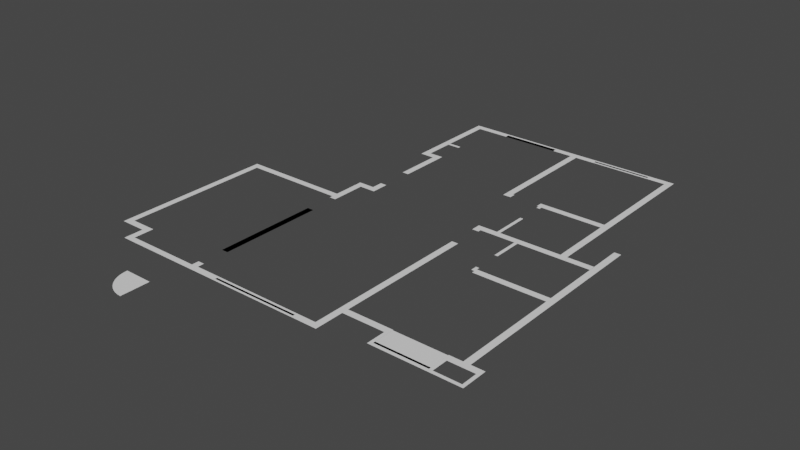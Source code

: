 # Source: learn.blend  (saved by Blender 3.6.11; exported with 4.5.12 LTS)
import bpy
from mathutils import Matrix  # noqa: F401  (used for matrix-valued properties, if any)

bpy.ops.wm.read_factory_settings(use_empty=True)
scene = bpy.context.scene
scene.name = 'Scene'

# ---- collections
col_x = bpy.data.collections.new('扩展'); scene.collection.children.link(col_x)
col_x_1 = bpy.data.collections.new('门'); scene.collection.children.link(col_x_1)
col_back = bpy.data.collections.new('墙_back'); scene.collection.children.link(col_back)

# ---- node groups
ng_auto_smooth = bpy.data.node_groups.new('Auto Smooth', 'GeometryNodeTree')
_s = ng_auto_smooth.interface.new_socket(name='Geometry', in_out='OUTPUT', socket_type='NodeSocketGeometry')
_s = ng_auto_smooth.interface.new_socket(name='Geometry', in_out='INPUT', socket_type='NodeSocketGeometry')
_s = ng_auto_smooth.interface.new_socket(name='Angle', in_out='INPUT', socket_type='NodeSocketFloat')
_s.subtype = 'ANGLE'
_s.min_value = 0.0
_s.max_value = 3.142
ng_auto_smooth.is_modifier = True
_N = ng_auto_smooth.nodes; _L = ng_auto_smooth.links
n0 = _N.new('NodeGroupOutput'); n0.name = 'Group Output'; n0.location = (480, -100)
n1 = _N.new('NodeGroupInput'); n1.name = 'Group Input'; n1.location = (-420, -300)
n2 = _N.new('NodeGroupInput'); n2.name = 'Group Input.001'; n2.location = (-60, -100)
n3 = _N.new('GeometryNodeSetShadeSmooth'); n3.name = 'Set Shade Smooth'; n3.location = (120, -100)
n3.domain = 'EDGE'
n4 = _N.new('GeometryNodeSetShadeSmooth'); n4.name = 'Set Shade Smooth.001'; n4.location = (300, -100)
n5 = _N.new('GeometryNodeInputMeshEdgeAngle'); n5.name = 'Edge Angle'; n5.location = (-420, -220)
n6 = _N.new('GeometryNodeInputEdgeSmooth'); n6.name = 'Is Edge Smooth'; n6.location = (-60, -160)
n7 = _N.new('GeometryNodeInputShadeSmooth'); n7.name = 'Is Face Smooth'; n7.location = (-240, -340)
n8 = _N.new('FunctionNodeBooleanMath'); n8.name = 'Boolean Math'; n8.location = (-60, -220)
n9 = _N.new('FunctionNodeCompare'); n9.name = 'Compare'; n9.location = (-240, -180)
n9.operation = 'LESS_EQUAL'
_L.new(n5.outputs[0], n9.inputs[0])
_L.new(n4.outputs[0], n0.inputs[0])
_L.new(n1.outputs[1], n9.inputs[1])
_L.new(n9.outputs[0], n8.inputs[0])
_L.new(n7.outputs[0], n8.inputs[1])
_L.new(n2.outputs[0], n3.inputs[0])
_L.new(n6.outputs[0], n3.inputs[1])
_L.new(n3.outputs[0], n4.inputs[0])
_L.new(n8.outputs[0], n3.inputs[2])
n0.is_active_output = True

# ---- world
world_world = bpy.data.worlds.new('World'); scene.world = world_world
world_world.use_nodes = True; world_world.node_tree.nodes.clear()
_N = world_world.node_tree.nodes; _L = world_world.node_tree.links
n0 = _N.new('ShaderNodeOutputWorld'); n0.name = 'World Output'; n0.location = (300, 300)
n1 = _N.new('ShaderNodeBackground'); n1.name = 'Background'; n1.location = (10, 300)
n1.inputs[0].default_value = (0.05088, 0.05088, 0.05088, 1.0)
_L.new(n1.outputs[0], n0.inputs[0])
n0.is_active_output = True
world_world.color = (0.05088, 0.05088, 0.05088)
world_world.use_sun_shadow = False
world_world.sun_shadow_jitter_overblur = 0.0

# ---- meshes
me_mesh_035 = bpy.data.meshes.new('Mesh.035')
me_mesh_035.from_pydata([(0.005991, 0.01327, 0.0), (0.003451, 0.01327, 0.0), (0.003451, -0.01088, 0.0), (0.005991, -0.01088, 0.0), (-0.005411, 0.01327, 0.0), (-0.002871, 0.01327, 0.0), (-0.002871, -0.01088, 0.0), (-0.005411, -0.01088, 0.0), (0.000276, -0.01583, 0.0), (0.0002732, 0.01713, 0.0), (-0.002871, -0.01088, 0.0)], [(0, 1), (1, 2), (2, 3), (4, 5), (5, 6), (6, 7), (8, 9), (9, 8), (6, 10), (2, 10), (1, 5)], [])
me_mesh_035.update()
me_mesh_038 = bpy.data.meshes.new('Mesh.038')
me_mesh_038.from_pydata([(0.005991, 0.01327, 0.0), (0.003451, 0.01327, 0.0), (0.003451, -0.01088, 0.0), (0.005991, -0.01088, 0.0), (-0.005411, 0.01327, 0.0), (-0.002871, 0.01327, 0.0), (-0.002871, -0.01088, 0.0), (-0.005411, -0.01088, 0.0), (0.000276, -0.01583, 0.0), (0.0002732, 0.01713, 0.0), (-0.002871, -0.01088, 0.0)], [(0, 1), (1, 2), (2, 3), (4, 5), (5, 6), (6, 7), (8, 9), (9, 8), (6, 10), (2, 10), (1, 5)], [])
me_mesh_038.update()
me_mesh_031 = bpy.data.meshes.new('Mesh.031')
me_mesh_031.from_pydata([(0.005991, 0.01327, 0.0), (0.003451, 0.01327, 0.0), (0.003451, -0.01088, 0.0), (0.005991, -0.01088, 0.0), (-0.005411, 0.01327, 0.0), (-0.002871, 0.01327, 0.0), (-0.002871, -0.01088, 0.0), (-0.005411, -0.01088, 0.0), (0.000276, -0.01583, 0.0), (0.0002732, 0.01713, 0.0), (-0.002871, -0.01088, 0.0)], [(0, 1), (1, 2), (2, 3), (4, 5), (5, 6), (6, 7), (8, 9), (9, 8), (6, 10), (2, 10), (1, 5)], [])
me_mesh_031.update()
me_mesh_037 = bpy.data.meshes.new('Mesh.037')
me_mesh_037.from_pydata([(0.005991, 0.01327, 0.0), (0.003451, 0.01327, 0.0), (0.003451, -0.01088, 0.0), (0.005991, -0.01088, 0.0), (-0.005411, 0.01327, 0.0), (-0.002871, 0.01327, 0.0), (-0.002871, -0.01088, 0.0), (-0.005411, -0.01088, 0.0), (0.000276, -0.01583, 0.0), (0.0002732, 0.01713, 0.0), (-0.002871, -0.01088, 0.0)], [(0, 1), (1, 2), (2, 3), (4, 5), (5, 6), (6, 7), (8, 9), (9, 8), (6, 10), (2, 10), (1, 5)], [])
me_mesh_037.update()
me_curve_321 = bpy.data.meshes.new('Curve.321')
me_curve_321.from_pydata([(-0.03037, 0.03442, 0.0), (-0.02952, 0.02508, 0.0), (-0.02748, 0.01614, 0.0), (-0.02435, 0.007679, 0.0), (-0.02021, -0.0002243, 0.0), (-0.01513, -0.007492, 0.0), (-0.009196, -0.01405, 0.0), (-0.002491, -0.01981, 0.0), (0.004906, -0.0247, 0.0), (0.01292, -0.02864, 0.0), (0.02145, -0.03155, 0.0), (0.03044, -0.03335, 0.0), (0.0398, -0.03397, 0.0), (-0.03041, 0.03801, 0.0), (0.03981, 0.03801, 0.0), (0.03981, 0.03443, 0.0)], [(15, 14), (0, 15)], [(15, 14, 13, 0, 1, 2, 3, 4, 5, 6, 7, 8, 9, 10, 11, 12)])
_uv = me_curve_321.uv_layers.new(name='UVMap')
_uv.uv.foreach_set('vector', [0.0, 0.0, 0.0, 0.0, 0.0, 0.0, 0.0, 0.0, 0.0, 0.0, 0.0, 0.0, 0.0, 0.0, 0.0, 0.0, 0.0, 0.0, 0.0, 0.0, 0.0, 0.0, 0.0, 0.0, 0.0, 0.0, 0.0, 0.0, 0.0, 0.0, 0.0, 0.0])
me_curve_321.materials.append(None)
me_curve_321.auto_texspace = False
me_curve_321.update()
me_mesh_042 = bpy.data.meshes.new('Mesh.042')
me_mesh_042.from_pydata([(0.0576, 0.04615, 0.0), (-0.07039, -0.008248, 0.0), (0.0576, -0.008248, 0.0), (-0.07039, 0.04615, 0.0), (-0.07039, -0.008248, 0.0), (-0.07039, -0.0002342, 0.0), (0.0576, -0.0002342, 0.0), (-0.07039, -0.002905, 0.0), (0.0576, -0.005577, 0.0), (-0.07039, -0.005577, 0.0), (-0.07039, -0.01623, 0.0), (0.0576, -0.002905, 0.0), (0.0576, -0.008248, 0.0), (0.0576, -0.01623, 0.0), (0.0576, -0.005577, 0.0), (-0.07039, -0.002905, 0.0), (0.0576, -0.0002342, 0.0), (0.0576, -0.0002342, 0.0), (0.0576, -0.0002342, 0.0), (-0.07039, -0.0002342, 0.0)], [(4, 2), (1, 4), (8, 9), (7, 11), (12, 1), (15, 7), (17, 18), (18, 19)], [(10, 1, 2, 13), (3, 0, 6, 5), (15, 4, 9, 5), (16, 12, 14, 11), (12, 14, 9, 4), (4, 12, 16, 11, 15), (15, 11, 14, 9, 5), (17, 11, 15, 5)])
me_mesh_042.update()
me_mesh_039 = bpy.data.meshes.new('Mesh.039')
me_mesh_039.from_pydata([(-0.108, 0.007985, 0.0), (0.108, 0.007985, 0.0), (-0.108, -0.007985, 0.0), (0.108, -0.007985, 0.0), (0.108, 0.002652, 0.0), (-0.108, 0.002652, 0.0), (0.108, -0.002652, 0.0), (-0.108, -0.002652, 0.0), (0.108, 0.002652, 0.0), (-0.108, -0.002652, 0.0)], [(5, 8), (6, 9)], [(5, 4, 6, 7), (2, 3, 1, 0)])
me_mesh_039.update()
me_mesh_045 = bpy.data.meshes.new('Mesh.045')
me_mesh_045.from_pydata([(0.09391, -0.1504, 0.0), (0.07791, -0.1504, 0.0), (0.09391, 0.2336, 0.0), (0.07791, 0.2176, 0.0), (0.07791, -0.05439, 0.0), (0.07791, -0.07039, 0.0), (-0.0741, -0.07039, 0.0), (-0.0743, -0.05439, 0.0), (0.0299, 0.2336, 0.0), (0.0299, 0.2176, 0.0), (-0.08209, -0.07039, 0.0), (-0.08209, -0.07838, 0.0), (-0.0741, -0.07838, 0.0), (-0.08629, -0.05439, 0.0), (-0.08629, -0.07039, 0.0)], [], [(8, 2, 3, 9), (1, 3, 2, 0), (4, 7, 6, 5), (7, 13, 14, 10, 6), (6, 10, 11, 12)])
me_mesh_045.update()
me_mesh_046 = bpy.data.meshes.new('Mesh.046')
me_mesh_046.from_pydata([(-0.072, 0.002667, 0.0), (0.072, 0.002667, 0.0), (0.072, 0.008, 0.0), (-0.072, 0.008, 0.0), (0.072, -0.007999, 0.0), (-0.072, -0.007999, 0.0), (-0.072, -0.002666, 0.0), (0.072, -0.002666, 0.0)], [(1, 0), (7, 6)], [(6, 0, 3, 5), (7, 1, 2, 4), (1, 0, 6, 7), (1, 2, 4, 7, 6, 5, 3, 0), (2, 3, 5, 4)])
me_mesh_046.update()
me_mesh_041 = bpy.data.meshes.new('Mesh.041')
me_mesh_041.from_pydata([(0.09199, 0.007195, 0.0), (0.09199, -0.007195, 0.0), (0.09199, -0.002398, 0.0), (-0.09199, -0.002398, 0.0), (0.09199, 0.002398, 0.0), (-0.09199, 0.002398, 0.0), (-0.09199, 0.007195, 0.0), (-0.09199, -0.007195, 0.0), (-0.09199, -0.002398, 0.0), (0.09199, 0.002398, 0.0)], [(2, 3), (3, 2), (4, 5), (5, 4)], [(2, 0, 9, 1), (8, 5, 6, 7), (0, 2, 1), (1, 9, 0), (6, 5, 9, 0), (2, 9, 5, 8), (1, 2, 8, 7)])
me_mesh_041.update()
me_mesh_048 = bpy.data.meshes.new('Mesh.048')
me_mesh_048.from_pydata([(0.07201, 0.008, 0.0), (-0.07201, 0.008, 0.0), (0.07201, -0.007999, 0.0), (-0.07201, -0.007999, 0.0), (-0.07201, -0.002666, 0.0), (0.07201, -0.002666, 0.0), (-0.07201, 0.002667, 0.0), (0.07201, 0.002667, 0.0)], [(5, 4), (7, 6)], [(4, 1, 6, 3), (0, 1, 4, 5), (5, 4, 3, 2), (7, 2, 3, 6)])
me_mesh_048.update()
me_mesh_040 = bpy.data.meshes.new('Mesh.040')
me_mesh_040.from_pydata([(0.04801, -9.459e-06, 0.0), (-0.016, -9.459e-06, 0.0), (-0.016, 0.01599, 0.0), (-0.032, 0.01599, 0.0), (0.04801, -0.01598, 0.0), (-0.032, -0.01598, 0.0)], [], [(1, 5, 4, 0), (3, 5, 1, 2)])
me_mesh_040.update()
me_mesh_049 = bpy.data.meshes.new('Mesh.049')
me_mesh_049.from_pydata([(0.03, -0.007999, 0.0), (0.03, 0.007999, 0.0), (-0.03, 0.007999, 0.0), (-0.03, -0.007999, 0.0), (-0.03, -0.002667, 0.0), (0.03, -0.002667, 0.0), (-0.03, 0.002666, 0.0), (0.03, 0.002666, 0.0)], [(4, 5), (5, 4), (6, 7), (7, 6)], [(4, 3, 2, 6), (0, 3, 4, 6, 2, 1, 7, 5), (6, 3, 4, 2), (1, 0, 5, 7)])
me_mesh_049.update()
me_mesh_051 = bpy.data.meshes.new('Mesh.051')
me_mesh_051.from_pydata([(0.008001, -0.02999, 0.0), (-0.008001, -0.02999, 0.0), (0.008001, 0.02999, 0.0), (-0.008001, 0.02999, 0.0), (-0.002667, 0.02999, 0.0), (-0.002667, -0.02999, 0.0), (0.002667, 0.02999, 0.0), (0.002667, -0.02999, 0.0)], [(4, 5), (5, 4), (6, 7), (7, 6)], [(3, 2, 0, 1)])
me_mesh_051.update()
me_mesh_050 = bpy.data.meshes.new('Mesh.050')
me_mesh_050.from_pydata([(0.09732, 0.024, 0.0), (0.1173, -0.012, 0.0), (0.1173, 0.003997, 0.0), (0.1133, 0.003997, 0.0), (-0.1107, 0.003997, 0.0), (-0.06267, 0.003997, 0.0), (-0.09468, -0.012, 0.0), (0.1133, 0.024, 0.0), (-0.006623, -0.012, 0.0), (-0.006623, -0.08398, 0.0), (0.001364, -0.08398, 0.0), (0.001364, -0.012, 0.0), (-0.05469, 0.003997, 0.0), (-0.05469, 0.09198, 0.0), (-0.06267, 0.09198, 0.0), (0.09732, 0.003997, 0.0), (-0.1107, -0.01999, 0.0), (-0.09468, -0.01999, 0.0)], [], [(14, 5, 12, 13), (16, 4, 6, 17), (4, 2, 1, 6), (7, 0, 15, 3), (9, 8, 11, 10)])
me_mesh_050.update()
me_mesh_047 = bpy.data.meshes.new('Mesh.047')
me_mesh_047.from_pydata([(0.05949, 0.09744, 0.0), (0.05949, 0.1134, 0.0), (0.01148, 0.09744, 0.0), (-0.004518, -0.1905, 0.0), (0.01148, -0.1745, 0.0), (-0.004518, 0.09744, 0.0), (0.01529, -0.1905, 0.0), (0.01529, -0.1745, 0.0), (-0.0545, 0.1134, 0.0), (-0.0545, 0.09744, 0.0), (-0.0545, 0.1134, 0.0)], [(8, 10)], [(5, 3, 4, 2), (3, 6, 7, 4), (1, 10, 9, 5, 2, 0)])
me_mesh_047.update()
me_mesh_053 = bpy.data.meshes.new('Mesh.053')
me_mesh_053.from_pydata([(0.008001, 0.128, 0.0), (0.008001, -0.128, 0.0), (-0.008001, -0.128, 0.0), (-0.008001, 0.128, 0.0), (0.008001, 0.128, 0.0), (0.008001, -0.128, 0.0), (-0.008001, -0.128, 0.0), (-0.008001, 0.128, 0.0)], [], [(1, 0, 3, 2), (5, 6, 7, 4), (3, 0, 4, 7), (1, 2, 6, 5), (2, 3, 7, 6), (0, 1, 5, 4)])
me_mesh_053.update()
me_mesh_054 = bpy.data.meshes.new('Mesh.054')
me_mesh_054.from_pydata([(-0.07542, -0.2921, 0.0), (0.1646, 0.2198, 0.0), (0.1246, 0.2198, 0.0), (0.1486, 0.2358, 0.0), (0.1086, 0.2358, 0.0), (0.1086, 0.1558, 0.0), (-0.1554, -0.2442, 0.0), (-0.1554, 0.1558, 0.0), (-0.1394, -0.2282, 0.0), (-0.1554, -0.2442, 0.0), (-0.1394, -0.2282, 0.0), (-0.1394, 0.1398, 0.0), (0.1086, 0.1398, 0.0), (0.1086, 0.1318, 0.0), (0.1246, 0.1318, 0.0), (0.1646, 0.2638, 0.0), (0.1486, 0.2638, 0.0), (-0.09142, -0.2442, 0.0), (-0.07542, -0.2282, 0.0), (-0.09142, -0.2921, 0.0), (-0.09142, -0.2921, 0.0)], [], [(0, 18, 17, 20), (2, 1, 3, 4), (15, 16, 3, 1), (13, 14, 2, 4, 5, 12), (11, 12, 5, 7), (9, 7, 11, 10), (17, 18, 10, 9)])
me_mesh_054.update()
me_mesh_043 = bpy.data.meshes.new('Mesh.043')
me_mesh_043.from_pydata([(-0.08668, -0.1053, 0.0), (-0.08668, -0.08933, 0.0), (-0.03867, -0.08933, 0.0), (-0.02267, -0.1053, 0.0), (-0.02267, -0.03332, 0.0), (0.08935, -0.01733, 0.0), (0.08133, -0.03332, 0.0), (0.08935, -0.08132, 0.0), (0.08133, -0.08132, 0.0), (-0.02267, -0.01733, 0.0), (-0.02267, 0.3266, 0.0), (-0.03867, 0.3266, 0.0)], [], [(0, 3, 2, 1), (7, 5, 6, 8), (5, 9, 4, 6), (11, 2, 3, 4, 9, 10)])
me_mesh_043.update()
me_mesh_044 = bpy.data.meshes.new('Mesh.044')
me_mesh_044.from_pydata([(0.09366, -0.197, 0.0), (0.04566, 0.131, 0.0), (-0.1303, 0.131, 0.0), (0.04566, 0.147, 0.0), (-0.1303, 0.147, 0.0), (-0.1303, 0.155, 0.0), (-0.1383, 0.155, 0.0), (-0.1383, 0.147, 0.0), (-0.1303, 0.139, 0.0), (-0.1383, 0.139, 0.0), (0.06166, -0.133, 0.0), (0.06166, 0.3869, 0.0), (0.04566, 0.3869, 0.0), (0.04566, -0.133, 0.0), (0.02167, -0.149, 0.0), (0.04566, -0.133, 0.0), (0.01365, -0.133, 0.0), (0.02167, -0.189, 0.0), (0.08565, -0.189, 0.0), (0.06166, -0.133, 0.0), (0.09366, -0.133, 0.0), (0.08565, -0.149, 0.0), (0.01365, -0.197, 0.0), (0.09366, -0.197, 0.0)], [], [(9, 8, 4, 5, 6, 7), (1, 3, 4, 8, 2), (12, 15, 19, 11), (16, 20, 21, 14), (23, 18, 21, 20), (22, 17, 18, 23), (16, 14, 17, 22)])
me_mesh_044.update()
me_mesh_052 = bpy.data.meshes.new('Mesh.052')
me_mesh_052.from_pydata([(0.06374, 0.1545, 0.0), (0.06374, 0.1705, 0.0), (-0.01825, 0.01849, 0.0), (0.01376, 0.01849, 0.0), (0.01376, 0.0265, 0.0), (-0.01825, 0.0265, 0.0), (0.001762, -0.06949, 0.0), (0.001762, -0.1855, 0.0), (0.01774, -0.1855, 0.0), (0.01774, -0.05349, 0.0), (-0.01825, -0.05349, 0.0), (-0.03425, -0.06949, 0.0), (-0.01825, -0.05349, 0.0), (-0.03425, -0.06949, 0.0), (-0.01825, 0.1545, 0.0), (-0.03425, 0.1705, 0.0)], [], [(13, 6, 9, 12), (6, 7, 8, 9), (15, 13, 12, 2, 5, 14), (2, 3, 4, 5), (1, 15, 14, 0)])
me_mesh_052.update()

# ---- objects
ob_x = bpy.data.objects.new('管道口', me_mesh_035)
ob_001 = bpy.data.objects.new('管道口.001', me_mesh_038)
ob_002 = bpy.data.objects.new('管道口.002', me_mesh_031)
ob_003 = bpy.data.objects.new('管道口.003', me_mesh_037)
ob_x_1 = bpy.data.objects.new('门', me_curve_321)
ob_curve_016 = bpy.data.objects.new('Curve.016', me_mesh_042)
ob_curve_015 = bpy.data.objects.new('Curve.015', me_mesh_039)
ob_curve_014 = bpy.data.objects.new('Curve.014', me_mesh_045)
ob_curve_013 = bpy.data.objects.new('Curve.013', me_mesh_046)
ob_curve_012 = bpy.data.objects.new('Curve.012', me_mesh_041)
ob_curve_011 = bpy.data.objects.new('Curve.011', me_mesh_048)
ob_curve_010 = bpy.data.objects.new('Curve.010', me_mesh_040)
ob_curve_009 = bpy.data.objects.new('Curve.009', me_mesh_049)
ob_curve_008 = bpy.data.objects.new('Curve.008', me_mesh_051)
ob_curve_007 = bpy.data.objects.new('Curve.007', me_mesh_050)
ob_curve_006 = bpy.data.objects.new('Curve.006', me_mesh_047)
ob_curve_005 = bpy.data.objects.new('Curve.005', me_mesh_053)
ob_curve_004 = bpy.data.objects.new('Curve.004', me_mesh_054)
ob_curve_003 = bpy.data.objects.new('Curve.003', me_mesh_043)
ob_curve_002 = bpy.data.objects.new('Curve.002', me_mesh_044)
ob_curve_001 = bpy.data.objects.new('Curve.001', me_mesh_052)

# ---- transforms, parenting, visibility, modifiers, constraints
ob_x.location = (8.641, 1.665, 0.02525)
ob_x.scale = (12.5, 12.5, 12.5)
_m = ob_x.modifiers.new('Auto Smooth', 'NODES')
_m.node_group = ng_auto_smooth
_gi = [s.identifier for s in ng_auto_smooth.interface.items_tree if s.item_type == 'SOCKET' and s.in_out == 'INPUT']
_m[_gi[1]] = 3.142  # Angle
ob_001.location = (0.9555, 1.365, 0.02525)
ob_001.scale = (12.5, 12.5, 12.5)
_m = ob_001.modifiers.new('Auto Smooth', 'NODES')
_m.node_group = ng_auto_smooth
_gi = [s.identifier for s in ng_auto_smooth.interface.items_tree if s.item_type == 'SOCKET' and s.in_out == 'INPUT']
_m[_gi[1]] = 3.142  # Angle
ob_002.location = (8.024, 12.96, 0.02525)
ob_002.scale = (12.5, 12.5, 12.5)
_m = ob_002.modifiers.new('Auto Smooth', 'NODES')
_m.node_group = ng_auto_smooth
_gi = [s.identifier for s in ng_auto_smooth.interface.items_tree if s.item_type == 'SOCKET' and s.in_out == 'INPUT']
_m[_gi[1]] = 3.142  # Angle
ob_003.location = (8.365, 1.39, 0.02525)
ob_003.rotation_euler = (0.0, -0.0, 1.571)
ob_003.scale = (12.5, 12.5, 12.5)
_m = ob_003.modifiers.new('Auto Smooth', 'NODES')
_m.node_group = ng_auto_smooth
_gi = [s.identifier for s in ng_auto_smooth.interface.items_tree if s.item_type == 'SOCKET' and s.in_out == 'INPUT']
_m[_gi[1]] = 3.142  # Angle
ob_x_1.location = (3.237, -0.779, -0.04529)
ob_x_1.scale = (12.5, 12.5, 12.5)
ob_curve_016.location = (10.75, 1.191, 0.02525)
ob_curve_016.scale = (12.5, 12.5, 12.5)
_m = ob_curve_016.modifiers.new('Auto Smooth', 'NODES')
_m.node_group = ng_auto_smooth
_gi = [s.identifier for s in ng_auto_smooth.interface.items_tree if s.item_type == 'SOCKET' and s.in_out == 'INPUT']
_m[_gi[1]] = 3.142  # Angle
ob_curve_015.location = (6.321, 0.7882, 0.02525)
ob_curve_015.scale = (12.5, 12.5, 12.5)
_m = ob_curve_015.modifiers.new('Auto Smooth', 'NODES')
_m.node_group = ng_auto_smooth
_gi = [s.identifier for s in ng_auto_smooth.interface.items_tree if s.item_type == 'SOCKET' and s.in_out == 'INPUT']
_m[_gi[1]] = 3.142  # Angle
ob_curve_014.location = (9.898, 10.17, 0.02525)
ob_curve_014.scale = (12.5, 12.5, 12.5)
_m = ob_curve_014.modifiers.new('Auto Smooth', 'NODES')
_m.node_group = ng_auto_smooth
_gi = [s.identifier for s in ng_auto_smooth.interface.items_tree if s.item_type == 'SOCKET' and s.in_out == 'INPUT']
_m[_gi[1]] = 3.142  # Angle
ob_curve_013.location = (9.372, 12.99, 0.02525)
ob_curve_013.scale = (12.5, 12.5, 12.5)
_m = ob_curve_013.modifiers.new('Auto Smooth', 'NODES')
_m.node_group = ng_auto_smooth
_gi = [s.identifier for s in ng_auto_smooth.interface.items_tree if s.item_type == 'SOCKET' and s.in_out == 'INPUT']
_m[_gi[1]] = 3.142  # Angle
ob_curve_012.location = (2.82, 0.7784, 0.02525)
ob_curve_012.scale = (12.5, 12.5, 12.5)
_m = ob_curve_012.modifiers.new('Auto Smooth', 'NODES')
_m.node_group = ng_auto_smooth
_gi = [s.identifier for s in ng_auto_smooth.interface.items_tree if s.item_type == 'SOCKET' and s.in_out == 'INPUT']
_m[_gi[1]] = 3.142  # Angle
ob_curve_011.location = (6.146, 12.99, 0.02525)
ob_curve_011.scale = (12.5, 12.5, 12.5)
_m = ob_curve_011.modifiers.new('Auto Smooth', 'NODES')
_m.node_group = ng_auto_smooth
_gi = [s.identifier for s in ng_auto_smooth.interface.items_tree if s.item_type == 'SOCKET' and s.in_out == 'INPUT']
_m[_gi[1]] = 3.142  # Angle
ob_curve_010.location = (4.371, 0.8882, 0.02525)
ob_curve_010.scale = (12.5, 12.5, 12.5)
_m = ob_curve_010.modifiers.new('Auto Smooth', 'NODES')
_m.node_group = ng_auto_smooth
_gi = [s.identifier for s in ng_auto_smooth.interface.items_tree if s.item_type == 'SOCKET' and s.in_out == 'INPUT']
_m[_gi[1]] = 3.142  # Angle
ob_curve_009.location = (11.5, 7.188, 0.02525)
ob_curve_009.scale = (12.5, 12.5, 12.5)
_m = ob_curve_009.modifiers.new('Auto Smooth', 'NODES')
_m.node_group = ng_auto_smooth
_gi = [s.identifier for s in ng_auto_smooth.interface.items_tree if s.item_type == 'SOCKET' and s.in_out == 'INPUT']
_m[_gi[1]] = 3.142  # Angle
ob_curve_008.location = (10.97, 7.913, 0.02525)
ob_curve_008.scale = (12.5, 12.5, 12.5)
_m = ob_curve_008.modifiers.new('Auto Smooth', 'NODES')
_m.node_group = ng_auto_smooth
_gi = [s.identifier for s in ng_auto_smooth.interface.items_tree if s.item_type == 'SOCKET' and s.in_out == 'INPUT']
_m[_gi[1]] = 3.142  # Angle
ob_curve_007.location = (9.655, 7.238, 0.02525)
ob_curve_007.scale = (12.5, 12.5, 12.5)
_m = ob_curve_007.modifiers.new('Auto Smooth', 'NODES')
_m.node_group = ng_auto_smooth
_gi = [s.identifier for s in ng_auto_smooth.interface.items_tree if s.item_type == 'SOCKET' and s.in_out == 'INPUT']
_m[_gi[1]] = 3.142  # Angle
ob_curve_006.location = (7.728, 11.67, 0.02525)
ob_curve_006.scale = (12.5, 12.5, 12.5)
_m = ob_curve_006.modifiers.new('Auto Smooth', 'NODES')
_m.node_group = ng_auto_smooth
_gi = [s.identifier for s in ng_auto_smooth.interface.items_tree if s.item_type == 'SOCKET' and s.in_out == 'INPUT']
_m[_gi[1]] = 3.142  # Angle
ob_curve_005.location = (4.071, 3.488, 0.02525)
ob_curve_005.scale = (12.5, 12.5, 12.5)
_m = ob_curve_005.modifiers.new('Auto Smooth', 'NODES')
_m.node_group = ng_auto_smooth
_gi = [s.identifier for s in ng_auto_smooth.interface.items_tree if s.item_type == 'SOCKET' and s.in_out == 'INPUT']
_m[_gi[1]] = 3.142  # Angle
ob_curve_004.location = (2.613, 4.341, 0.02525)
ob_curve_004.scale = (12.5, 12.5, 12.5)
_m = ob_curve_004.modifiers.new('Auto Smooth', 'NODES')
_m.node_group = ng_auto_smooth
_gi = [s.identifier for s in ng_auto_smooth.interface.items_tree if s.item_type == 'SOCKET' and s.in_out == 'INPUT']
_m[_gi[1]] = 3.142  # Angle
ob_curve_003.location = (8.755, 2.005, 0.02525)
ob_curve_003.scale = (12.5, 12.5, 12.5)
_m = ob_curve_003.modifiers.new('Auto Smooth', 'NODES')
_m.node_group = ng_auto_smooth
_gi = [s.identifier for s in ng_auto_smooth.interface.items_tree if s.item_type == 'SOCKET' and s.in_out == 'INPUT']
_m[_gi[1]] = 3.142  # Angle
ob_curve_002.location = (11.3, 3.451, 0.02525)
ob_curve_002.scale = (12.5, 12.5, 12.5)
_m = ob_curve_002.modifiers.new('Auto Smooth', 'NODES')
_m.node_group = ng_auto_smooth
_gi = [s.identifier for s in ng_auto_smooth.interface.items_tree if s.item_type == 'SOCKET' and s.in_out == 'INPUT']
_m[_gi[1]] = 3.142  # Angle
ob_curve_001.location = (4.449, 10.96, 0.02525)
ob_curve_001.scale = (12.5, 12.5, 12.5)
_m = ob_curve_001.modifiers.new('Auto Smooth', 'NODES')
_m.node_group = ng_auto_smooth
_gi = [s.identifier for s in ng_auto_smooth.interface.items_tree if s.item_type == 'SOCKET' and s.in_out == 'INPUT']
_m[_gi[1]] = 3.142  # Angle

# ---- collection membership
col_x.objects.link(ob_x)
col_x.objects.link(ob_001)
col_x.objects.link(ob_002)
col_x.objects.link(ob_003)
col_x_1.objects.link(ob_x_1)
col_back.objects.link(ob_curve_016)
col_back.objects.link(ob_curve_015)
col_back.objects.link(ob_curve_014)
col_back.objects.link(ob_curve_013)
col_back.objects.link(ob_curve_012)
col_back.objects.link(ob_curve_011)
col_back.objects.link(ob_curve_010)
col_back.objects.link(ob_curve_009)
col_back.objects.link(ob_curve_008)
col_back.objects.link(ob_curve_007)
col_back.objects.link(ob_curve_006)
col_back.objects.link(ob_curve_005)
col_back.objects.link(ob_curve_004)
col_back.objects.link(ob_curve_003)
col_back.objects.link(ob_curve_002)
col_back.objects.link(ob_curve_001)

# ---- scene / render settings (as saved in the file)
scene.frame_start = 1; scene.frame_end = 250; scene.frame_set(0)
scene.render.engine = 'BLENDER_EEVEE_NEXT'
scene.cycles.sampling_pattern = 'TABULATED_SOBOL'
scene.view_settings.view_transform = 'Filmic'
bpy.context.view_layer.update()

# ---- added for rendering (the .blend has no active camera and no usable light): camera, sun
cam_auto = bpy.data.cameras.new('AutoCamera')
cam_auto.lens = 50.0
cam_auto.sensor_width = 36.0
cam_auto.clip_end = 1000.0
ob_auto_camera = bpy.data.objects.new('AutoCamera', cam_auto)
scene.collection.objects.link(ob_auto_camera)
ob_auto_camera.location = (23.7855, -14.6694, 13.7614)
ob_auto_camera.rotation_euler = (1.09748, -7.21219e-08, 0.694738)
scene.camera = ob_auto_camera
light_auto_sun = bpy.data.lights.new('AutoSun', 'SUN')
light_auto_sun.energy = 3.0
light_auto_sun.angle = 0.0523599
ob_auto_sun = bpy.data.objects.new('AutoSun', light_auto_sun)
scene.collection.objects.link(ob_auto_sun)
ob_auto_sun.rotation_euler = (0.872665, 0.174533, 0.523599)
bpy.context.view_layer.update()

